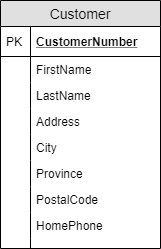

The diagram above was exported from draw.io. Its source (the exported page's mxGraphModel, read from the mxfile embedded in the PNG):
<mxGraphModel dx="1422" dy="794" grid="1" gridSize="10" guides="1" tooltips="1" connect="1" arrows="1" fold="1" page="1" pageScale="1" pageWidth="850" pageHeight="1100" math="0" shadow="0">
  <root>
    <mxCell id="0" />
    <mxCell id="1" parent="0" />
    <mxCell id="2" value="Customer" style="swimlane;fontStyle=0;childLayout=stackLayout;horizontal=1;startSize=26;fillColor=#e0e0e0;horizontalStack=0;resizeParent=1;resizeParentMax=0;resizeLast=0;collapsible=1;marginBottom=0;swimlaneFillColor=#ffffff;align=center;fontSize=14;" vertex="1" parent="1">
      <mxGeometry x="30" y="40" width="160" height="248" as="geometry" />
    </mxCell>
    <mxCell id="3" value="CustomerNumber" style="shape=partialRectangle;top=0;left=0;right=0;bottom=1;align=left;verticalAlign=middle;fillColor=none;spacingLeft=34;spacingRight=4;overflow=hidden;rotatable=0;points=[[0,0.5],[1,0.5]];portConstraint=eastwest;dropTarget=0;fontStyle=5;fontSize=12;" vertex="1" parent="2">
      <mxGeometry y="26" width="160" height="30" as="geometry" />
    </mxCell>
    <mxCell id="4" value="PK" style="shape=partialRectangle;top=0;left=0;bottom=0;fillColor=none;align=left;verticalAlign=middle;spacingLeft=4;spacingRight=4;overflow=hidden;rotatable=0;points=[];portConstraint=eastwest;part=1;fontSize=12;" vertex="1" connectable="0" parent="3">
      <mxGeometry width="30" height="30" as="geometry" />
    </mxCell>
    <mxCell id="5" value="FirstName" style="shape=partialRectangle;top=0;left=0;right=0;bottom=0;align=left;verticalAlign=top;fillColor=none;spacingLeft=34;spacingRight=4;overflow=hidden;rotatable=0;points=[[0,0.5],[1,0.5]];portConstraint=eastwest;dropTarget=0;fontSize=12;" vertex="1" parent="2">
      <mxGeometry y="56" width="160" height="26" as="geometry" />
    </mxCell>
    <mxCell id="6" value="" style="shape=partialRectangle;top=0;left=0;bottom=0;fillColor=none;align=left;verticalAlign=top;spacingLeft=4;spacingRight=4;overflow=hidden;rotatable=0;points=[];portConstraint=eastwest;part=1;fontSize=12;" vertex="1" connectable="0" parent="5">
      <mxGeometry width="30" height="26" as="geometry" />
    </mxCell>
    <mxCell id="7" value="LastName" style="shape=partialRectangle;top=0;left=0;right=0;bottom=0;align=left;verticalAlign=top;fillColor=none;spacingLeft=34;spacingRight=4;overflow=hidden;rotatable=0;points=[[0,0.5],[1,0.5]];portConstraint=eastwest;dropTarget=0;fontSize=12;" vertex="1" parent="2">
      <mxGeometry y="82" width="160" height="26" as="geometry" />
    </mxCell>
    <mxCell id="8" value="" style="shape=partialRectangle;top=0;left=0;bottom=0;fillColor=none;align=left;verticalAlign=top;spacingLeft=4;spacingRight=4;overflow=hidden;rotatable=0;points=[];portConstraint=eastwest;part=1;fontSize=12;" vertex="1" connectable="0" parent="7">
      <mxGeometry width="30" height="26" as="geometry" />
    </mxCell>
    <mxCell id="9" value="Address" style="shape=partialRectangle;top=0;left=0;right=0;bottom=0;align=left;verticalAlign=top;fillColor=none;spacingLeft=34;spacingRight=4;overflow=hidden;rotatable=0;points=[[0,0.5],[1,0.5]];portConstraint=eastwest;dropTarget=0;fontSize=12;" vertex="1" parent="2">
      <mxGeometry y="108" width="160" height="26" as="geometry" />
    </mxCell>
    <mxCell id="10" value="" style="shape=partialRectangle;top=0;left=0;bottom=0;fillColor=none;align=left;verticalAlign=top;spacingLeft=4;spacingRight=4;overflow=hidden;rotatable=0;points=[];portConstraint=eastwest;part=1;fontSize=12;" vertex="1" connectable="0" parent="9">
      <mxGeometry width="30" height="26" as="geometry" />
    </mxCell>
    <mxCell id="11" value="City" style="shape=partialRectangle;top=0;left=0;right=0;bottom=0;align=left;verticalAlign=top;fillColor=none;spacingLeft=34;spacingRight=4;overflow=hidden;rotatable=0;points=[[0,0.5],[1,0.5]];portConstraint=eastwest;dropTarget=0;fontSize=12;" vertex="1" parent="2">
      <mxGeometry y="134" width="160" height="26" as="geometry" />
    </mxCell>
    <mxCell id="12" value="" style="shape=partialRectangle;top=0;left=0;bottom=0;fillColor=none;align=left;verticalAlign=top;spacingLeft=4;spacingRight=4;overflow=hidden;rotatable=0;points=[];portConstraint=eastwest;part=1;fontSize=12;" vertex="1" connectable="0" parent="11">
      <mxGeometry width="30" height="26" as="geometry" />
    </mxCell>
    <mxCell id="13" value="Province" style="shape=partialRectangle;top=0;left=0;right=0;bottom=0;align=left;verticalAlign=top;fillColor=none;spacingLeft=34;spacingRight=4;overflow=hidden;rotatable=0;points=[[0,0.5],[1,0.5]];portConstraint=eastwest;dropTarget=0;fontSize=12;" vertex="1" parent="2">
      <mxGeometry y="160" width="160" height="26" as="geometry" />
    </mxCell>
    <mxCell id="14" value="" style="shape=partialRectangle;top=0;left=0;bottom=0;fillColor=none;align=left;verticalAlign=top;spacingLeft=4;spacingRight=4;overflow=hidden;rotatable=0;points=[];portConstraint=eastwest;part=1;fontSize=12;" vertex="1" connectable="0" parent="13">
      <mxGeometry width="30" height="26" as="geometry" />
    </mxCell>
    <mxCell id="15" value="PostalCode" style="shape=partialRectangle;top=0;left=0;right=0;bottom=0;align=left;verticalAlign=top;fillColor=none;spacingLeft=34;spacingRight=4;overflow=hidden;rotatable=0;points=[[0,0.5],[1,0.5]];portConstraint=eastwest;dropTarget=0;fontSize=12;" vertex="1" parent="2">
      <mxGeometry y="186" width="160" height="26" as="geometry" />
    </mxCell>
    <mxCell id="16" value="" style="shape=partialRectangle;top=0;left=0;bottom=0;fillColor=none;align=left;verticalAlign=top;spacingLeft=4;spacingRight=4;overflow=hidden;rotatable=0;points=[];portConstraint=eastwest;part=1;fontSize=12;" vertex="1" connectable="0" parent="15">
      <mxGeometry width="30" height="26" as="geometry" />
    </mxCell>
    <mxCell id="17" value="HomePhone" style="shape=partialRectangle;top=0;left=0;right=0;bottom=0;align=left;verticalAlign=top;fillColor=none;spacingLeft=34;spacingRight=4;overflow=hidden;rotatable=0;points=[[0,0.5],[1,0.5]];portConstraint=eastwest;dropTarget=0;fontSize=12;" vertex="1" parent="2">
      <mxGeometry y="212" width="160" height="26" as="geometry" />
    </mxCell>
    <mxCell id="18" value="" style="shape=partialRectangle;top=0;left=0;bottom=0;fillColor=none;align=left;verticalAlign=top;spacingLeft=4;spacingRight=4;overflow=hidden;rotatable=0;points=[];portConstraint=eastwest;part=1;fontSize=12;" vertex="1" connectable="0" parent="17">
      <mxGeometry width="30" height="26" as="geometry" />
    </mxCell>
    <mxCell id="19" value="" style="shape=partialRectangle;top=0;left=0;right=0;bottom=0;align=left;verticalAlign=top;fillColor=none;spacingLeft=34;spacingRight=4;overflow=hidden;rotatable=0;points=[[0,0.5],[1,0.5]];portConstraint=eastwest;dropTarget=0;fontSize=12;" vertex="1" parent="2">
      <mxGeometry y="238" width="160" height="10" as="geometry" />
    </mxCell>
    <mxCell id="20" value="" style="shape=partialRectangle;top=0;left=0;bottom=0;fillColor=none;align=left;verticalAlign=top;spacingLeft=4;spacingRight=4;overflow=hidden;rotatable=0;points=[];portConstraint=eastwest;part=1;fontSize=12;" vertex="1" connectable="0" parent="19">
      <mxGeometry width="30" height="10" as="geometry" />
    </mxCell>
  </root>
</mxGraphModel>